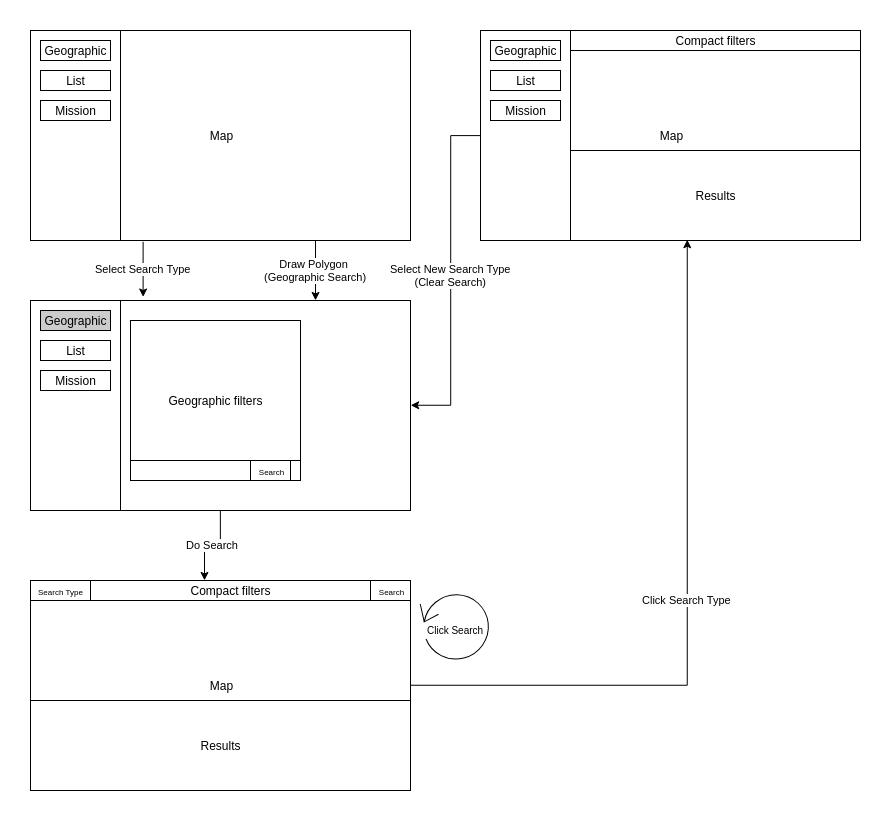

The diagram above was exported from draw.io. Its source (the exported page's mxGraphModel, read from the mxfile embedded in the PNG):
<mxGraphModel dx="956" dy="1278" grid="1" gridSize="10" guides="1" tooltips="1" connect="1" arrows="1" fold="1" page="1" pageScale="1" pageWidth="850" pageHeight="1400" math="0" shadow="0">
  <root>
    <mxCell id="0" />
    <mxCell id="1" parent="0" />
    <mxCell id="r-DFSIEvkLF8zU93pZ8W-23" value="Select Search Type" style="edgeStyle=orthogonalEdgeStyle;rounded=0;orthogonalLoop=1;jettySize=auto;html=1;exitX=0.296;exitY=1.005;exitDx=0;exitDy=0;entryX=0.296;entryY=-0.018;entryDx=0;entryDy=0;exitPerimeter=0;entryPerimeter=0;" parent="1" source="r-DFSIEvkLF8zU93pZ8W-1" target="r-DFSIEvkLF8zU93pZ8W-6" edge="1">
      <mxGeometry relative="1" as="geometry" />
    </mxCell>
    <mxCell id="PbIuZ8DGIiwmIJ-Bq0xC-1" value="Draw Polygon&amp;nbsp;&lt;br&gt;(Geographic Search)" style="edgeStyle=orthogonalEdgeStyle;rounded=0;orthogonalLoop=1;jettySize=auto;html=1;exitX=0.75;exitY=1;exitDx=0;exitDy=0;entryX=0.75;entryY=0;entryDx=0;entryDy=0;" edge="1" parent="1" source="r-DFSIEvkLF8zU93pZ8W-1" target="r-DFSIEvkLF8zU93pZ8W-6">
      <mxGeometry relative="1" as="geometry" />
    </mxCell>
    <mxCell id="r-DFSIEvkLF8zU93pZ8W-1" value="Map" style="rounded=0;whiteSpace=wrap;html=1;" parent="1" vertex="1">
      <mxGeometry x="230" y="150" width="380" height="210" as="geometry" />
    </mxCell>
    <mxCell id="r-DFSIEvkLF8zU93pZ8W-2" value="" style="rounded=0;whiteSpace=wrap;html=1;" parent="1" vertex="1">
      <mxGeometry x="230" y="150" width="90" height="210" as="geometry" />
    </mxCell>
    <mxCell id="r-DFSIEvkLF8zU93pZ8W-3" value="Geographic" style="rounded=0;whiteSpace=wrap;html=1;" parent="1" vertex="1">
      <mxGeometry x="240" y="160" width="70" height="20" as="geometry" />
    </mxCell>
    <mxCell id="r-DFSIEvkLF8zU93pZ8W-4" value="List" style="rounded=0;whiteSpace=wrap;html=1;" parent="1" vertex="1">
      <mxGeometry x="240" y="190" width="70" height="20" as="geometry" />
    </mxCell>
    <mxCell id="r-DFSIEvkLF8zU93pZ8W-5" value="Mission" style="rounded=0;whiteSpace=wrap;html=1;" parent="1" vertex="1">
      <mxGeometry x="240" y="220" width="70" height="20" as="geometry" />
    </mxCell>
    <mxCell id="r-DFSIEvkLF8zU93pZ8W-29" value="Do Search" style="edgeStyle=orthogonalEdgeStyle;rounded=0;orthogonalLoop=1;jettySize=auto;html=1;exitX=0.5;exitY=1;exitDx=0;exitDy=0;entryX=0.406;entryY=0;entryDx=0;entryDy=0;entryPerimeter=0;" parent="1" source="r-DFSIEvkLF8zU93pZ8W-6" target="r-DFSIEvkLF8zU93pZ8W-22" edge="1">
      <mxGeometry relative="1" as="geometry" />
    </mxCell>
    <mxCell id="r-DFSIEvkLF8zU93pZ8W-6" value="" style="rounded=0;whiteSpace=wrap;html=1;" parent="1" vertex="1">
      <mxGeometry x="230" y="420" width="380" height="210" as="geometry" />
    </mxCell>
    <mxCell id="r-DFSIEvkLF8zU93pZ8W-7" value="" style="rounded=0;whiteSpace=wrap;html=1;" parent="1" vertex="1">
      <mxGeometry x="230" y="420" width="90" height="210" as="geometry" />
    </mxCell>
    <mxCell id="r-DFSIEvkLF8zU93pZ8W-8" value="Geographic" style="rounded=0;whiteSpace=wrap;html=1;fillColor=#CCCCCC;" parent="1" vertex="1">
      <mxGeometry x="240" y="430" width="70" height="20" as="geometry" />
    </mxCell>
    <mxCell id="r-DFSIEvkLF8zU93pZ8W-9" value="List" style="rounded=0;whiteSpace=wrap;html=1;" parent="1" vertex="1">
      <mxGeometry x="240" y="460" width="70" height="20" as="geometry" />
    </mxCell>
    <mxCell id="r-DFSIEvkLF8zU93pZ8W-10" value="Mission" style="rounded=0;whiteSpace=wrap;html=1;" parent="1" vertex="1">
      <mxGeometry x="240" y="490" width="70" height="20" as="geometry" />
    </mxCell>
    <mxCell id="r-DFSIEvkLF8zU93pZ8W-11" value="Geographic filters" style="rounded=0;whiteSpace=wrap;html=1;" parent="1" vertex="1">
      <mxGeometry x="330" y="440" width="170" height="160" as="geometry" />
    </mxCell>
    <mxCell id="r-DFSIEvkLF8zU93pZ8W-12" value="" style="rounded=0;whiteSpace=wrap;html=1;fillColor=#FFFFFF;" parent="1" vertex="1">
      <mxGeometry x="330" y="580" width="170" height="20" as="geometry" />
    </mxCell>
    <mxCell id="r-DFSIEvkLF8zU93pZ8W-13" value="&lt;font style=&quot;font-size: 6px&quot;&gt;Search&lt;/font&gt;" style="rounded=0;whiteSpace=wrap;html=1;fillColor=#FFFFFF;" parent="1" vertex="1">
      <mxGeometry x="450" y="580" width="40" height="20" as="geometry" />
    </mxCell>
    <mxCell id="r-DFSIEvkLF8zU93pZ8W-30" value="Click Search Type&lt;br&gt;" style="edgeStyle=orthogonalEdgeStyle;rounded=0;orthogonalLoop=1;jettySize=auto;html=1;exitX=1;exitY=0.5;exitDx=0;exitDy=0;entryX=0.545;entryY=0.998;entryDx=0;entryDy=0;entryPerimeter=0;" parent="1" source="r-DFSIEvkLF8zU93pZ8W-14" target="r-DFSIEvkLF8zU93pZ8W-32" edge="1">
      <mxGeometry relative="1" as="geometry">
        <mxPoint x="710" y="540" as="targetPoint" />
        <Array as="points">
          <mxPoint x="887" y="805" />
        </Array>
      </mxGeometry>
    </mxCell>
    <mxCell id="r-DFSIEvkLF8zU93pZ8W-14" value="Map" style="rounded=0;whiteSpace=wrap;html=1;" parent="1" vertex="1">
      <mxGeometry x="230" y="700" width="380" height="210" as="geometry" />
    </mxCell>
    <mxCell id="r-DFSIEvkLF8zU93pZ8W-20" value="Results" style="rounded=0;whiteSpace=wrap;html=1;fillColor=#FFFFFF;" parent="1" vertex="1">
      <mxGeometry x="230" y="820" width="380" height="90" as="geometry" />
    </mxCell>
    <mxCell id="r-DFSIEvkLF8zU93pZ8W-22" value="Compact filters" style="rounded=0;whiteSpace=wrap;html=1;fillColor=#FFFFFF;" parent="1" vertex="1">
      <mxGeometry x="290" y="700" width="280" height="20" as="geometry" />
    </mxCell>
    <mxCell id="r-DFSIEvkLF8zU93pZ8W-26" value="&lt;font style=&quot;font-size: 8px&quot;&gt;Search Type&lt;/font&gt;" style="rounded=0;whiteSpace=wrap;html=1;fillColor=#FFFFFF;" parent="1" vertex="1">
      <mxGeometry x="230" y="700" width="60" height="20" as="geometry" />
    </mxCell>
    <mxCell id="r-DFSIEvkLF8zU93pZ8W-32" value="Map" style="rounded=0;whiteSpace=wrap;html=1;" parent="1" vertex="1">
      <mxGeometry x="680" y="150" width="380" height="210" as="geometry" />
    </mxCell>
    <mxCell id="r-DFSIEvkLF8zU93pZ8W-39" value="Select New Search Type&lt;br&gt;(Clear Search)" style="edgeStyle=orthogonalEdgeStyle;rounded=0;orthogonalLoop=1;jettySize=auto;html=1;exitX=0;exitY=0.5;exitDx=0;exitDy=0;entryX=1;entryY=0.5;entryDx=0;entryDy=0;" parent="1" source="r-DFSIEvkLF8zU93pZ8W-33" target="r-DFSIEvkLF8zU93pZ8W-6" edge="1">
      <mxGeometry relative="1" as="geometry">
        <mxPoint x="640" y="530" as="targetPoint" />
        <Array as="points">
          <mxPoint x="650" y="255" />
          <mxPoint x="650" y="525" />
        </Array>
      </mxGeometry>
    </mxCell>
    <mxCell id="r-DFSIEvkLF8zU93pZ8W-33" value="" style="rounded=0;whiteSpace=wrap;html=1;" parent="1" vertex="1">
      <mxGeometry x="680" y="150" width="90" height="210" as="geometry" />
    </mxCell>
    <mxCell id="r-DFSIEvkLF8zU93pZ8W-34" value="Geographic" style="rounded=0;whiteSpace=wrap;html=1;" parent="1" vertex="1">
      <mxGeometry x="690" y="160" width="70" height="20" as="geometry" />
    </mxCell>
    <mxCell id="r-DFSIEvkLF8zU93pZ8W-35" value="List" style="rounded=0;whiteSpace=wrap;html=1;" parent="1" vertex="1">
      <mxGeometry x="690" y="190" width="70" height="20" as="geometry" />
    </mxCell>
    <mxCell id="r-DFSIEvkLF8zU93pZ8W-36" value="Mission" style="rounded=0;whiteSpace=wrap;html=1;" parent="1" vertex="1">
      <mxGeometry x="690" y="220" width="70" height="20" as="geometry" />
    </mxCell>
    <mxCell id="r-DFSIEvkLF8zU93pZ8W-37" value="Results" style="rounded=0;whiteSpace=wrap;html=1;fillColor=#FFFFFF;" parent="1" vertex="1">
      <mxGeometry x="770" y="270" width="290" height="90" as="geometry" />
    </mxCell>
    <mxCell id="r-DFSIEvkLF8zU93pZ8W-38" value="Compact filters" style="rounded=0;whiteSpace=wrap;html=1;fillColor=#FFFFFF;" parent="1" vertex="1">
      <mxGeometry x="770" y="150" width="290" height="20" as="geometry" />
    </mxCell>
    <mxCell id="HQrNPywtBVS5mAPuI1F6-1" value="" style="shape=mxgraph.bpmn.loop;html=1;outlineConnect=0;fillColor=#CCCCCC;align=right;rotation=62;" vertex="1" parent="1">
      <mxGeometry x="620" y="710" width="72" height="70" as="geometry" />
    </mxCell>
    <mxCell id="HQrNPywtBVS5mAPuI1F6-2" value="&lt;font style=&quot;font-size: 10px&quot;&gt;Click Search&lt;/font&gt;" style="text;html=1;resizable=0;points=[];autosize=1;align=left;verticalAlign=top;spacingTop=-4;" vertex="1" parent="1">
      <mxGeometry x="625" y="740" width="70" height="20" as="geometry" />
    </mxCell>
    <mxCell id="HQrNPywtBVS5mAPuI1F6-3" value="&lt;font style=&quot;font-size: 6px&quot;&gt;Search&lt;/font&gt;" style="rounded=0;whiteSpace=wrap;html=1;fillColor=#FFFFFF;" vertex="1" parent="1">
      <mxGeometry x="570" y="700" width="40" height="20" as="geometry" />
    </mxCell>
  </root>
</mxGraphModel>